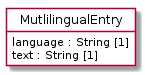

The diagram above was rendered by PlantUML. Its source (embedded in the PNG):
@startuml
hide circle
hide methods
hide stereotype
show <<Enumeration>> stereotype
skinparam class {
   BackgroundColor<<Enumeration>> #E6F5F7
   BackgroundColor<<Ref>> #FFFFE0
   BackgroundColor<<Pivot>> #FFFFFFF
   BackgroundColor<<SimpleType>> #E2F0DA
   BackgroundColor #FCF2E3
}

class MutlilingualEntry <<Pivot>> {
    language : String [1]
    text : String [1]
}


@enduml